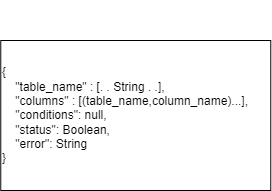

The diagram above was exported from draw.io. Its source (the exported page's mxGraphModel, read from the mxfile embedded in the PNG):
<mxGraphModel dx="1050" dy="534" grid="1" gridSize="10" guides="1" tooltips="1" connect="1" arrows="1" fold="1" page="1" pageScale="1" pageWidth="827" pageHeight="1169" math="0" shadow="0">
  <root>
    <mxCell id="0" />
    <mxCell id="1" parent="0" />
    <mxCell id="udzgm83lJc5y-tnbCl4l-2" value="" style="group" parent="1" vertex="1" connectable="0">
      <mxGeometry x="260" y="290" width="270" height="190" as="geometry" />
    </mxCell>
    <mxCell id="aYowLuZUM9B0TB_yyy-P-2" value="&lt;div&gt;{&lt;/div&gt;&lt;div&gt;&lt;span style=&quot;white-space: pre;&quot;&gt;&amp;nbsp;&amp;nbsp;&amp;nbsp;&amp;nbsp;&lt;/span&gt;&quot;table_name&quot; : [. . String . .],&lt;br&gt;&lt;/div&gt;&lt;div&gt;&lt;span style=&quot;&quot;&gt;&lt;span style=&quot;white-space: pre;&quot;&gt;&amp;nbsp;&amp;nbsp;&amp;nbsp;&amp;nbsp;&lt;/span&gt;&lt;/span&gt;&quot;columns&quot; : [(table_name,column_name)...],&lt;/div&gt;&lt;div&gt;&lt;span style=&quot;&quot;&gt;&lt;span style=&quot;white-space: pre;&quot;&gt;&amp;nbsp;&amp;nbsp;&amp;nbsp;&amp;nbsp;&lt;/span&gt;&lt;/span&gt;&quot;conditions&quot;: null,&lt;/div&gt;&lt;div&gt;&lt;span style=&quot;&quot;&gt;&lt;span style=&quot;white-space: pre;&quot;&gt;&amp;nbsp;&amp;nbsp;&amp;nbsp;&amp;nbsp;&lt;/span&gt;&lt;/span&gt;&quot;status&quot;: Boolean,&lt;/div&gt;&lt;div&gt;&lt;span style=&quot;&quot;&gt;&lt;span style=&quot;white-space: pre;&quot;&gt;&amp;nbsp;&amp;nbsp;&amp;nbsp;&amp;nbsp;&lt;/span&gt;&lt;/span&gt;&quot;error&quot;: String&lt;/div&gt;&lt;div&gt;}&lt;/div&gt;" style="whiteSpace=wrap;html=1;align=left;container=0;" parent="udzgm83lJc5y-tnbCl4l-2" vertex="1">
      <mxGeometry x="-0.7297297297297297" y="40" width="270" height="150" as="geometry" />
    </mxCell>
  </root>
</mxGraphModel>